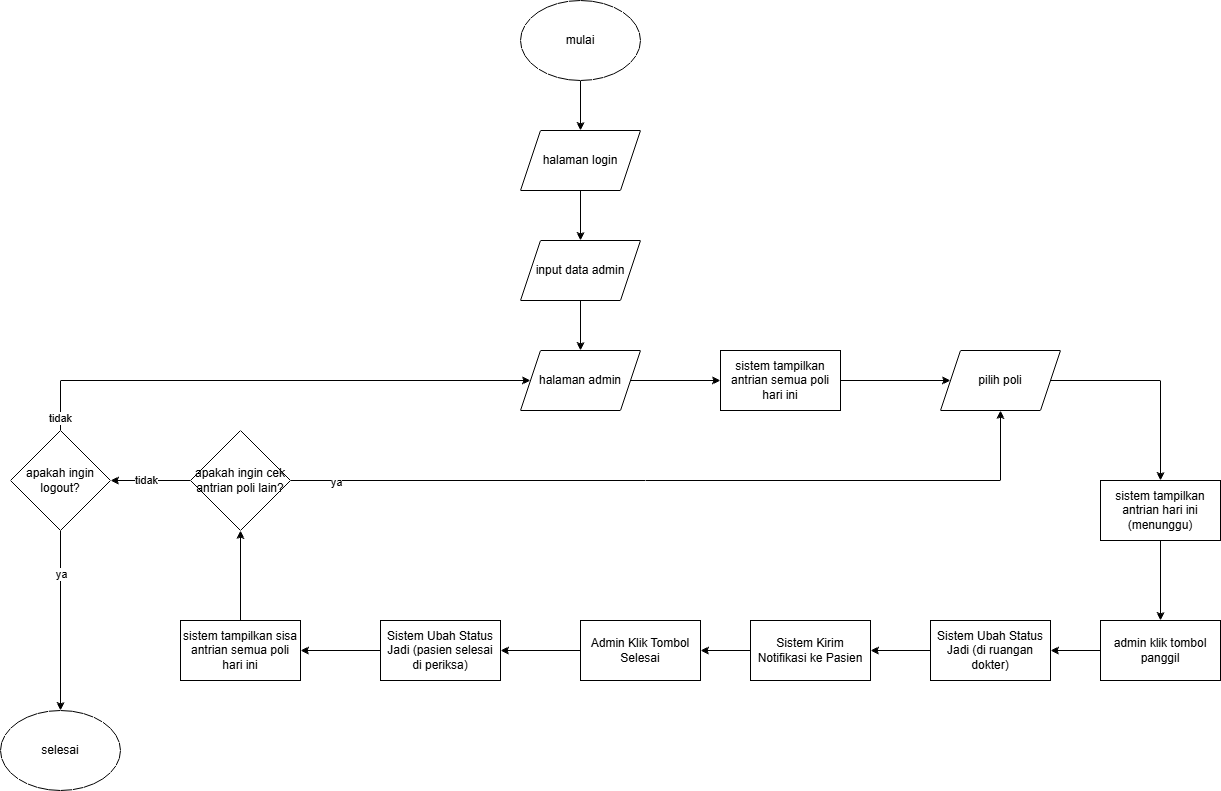

The diagram above was exported from draw.io. Its source (the exported page's mxGraphModel, read from the mxfile embedded in the PNG):
<mxGraphModel dx="2137" dy="1942" grid="1" gridSize="10" guides="1" tooltips="1" connect="1" arrows="1" fold="1" page="1" pageScale="1" pageWidth="827" pageHeight="1169" math="0" shadow="0">
  <root>
    <mxCell id="0" />
    <mxCell id="1" parent="0" />
    <mxCell id="DQSaF1Q6uhqtU5ORVeMT-2" edge="1" parent="1" source="lU_uIPbEPbFG4ixsY0PD-1" style="edgeStyle=orthogonalEdgeStyle;rounded=0;orthogonalLoop=1;jettySize=auto;html=1;entryX=0.5;entryY=0;entryDx=0;entryDy=0;" target="lU_uIPbEPbFG4ixsY0PD-2">
      <mxGeometry relative="1" as="geometry" />
    </mxCell>
    <mxCell id="lU_uIPbEPbFG4ixsY0PD-1" parent="1" style="ellipse;whiteSpace=wrap;html=1;" value="mulai" vertex="1">
      <mxGeometry height="80" width="120" x="-250" y="-40" as="geometry" />
    </mxCell>
    <mxCell id="DQSaF1Q6uhqtU5ORVeMT-6" edge="1" parent="1" source="lU_uIPbEPbFG4ixsY0PD-2" style="edgeStyle=orthogonalEdgeStyle;rounded=0;orthogonalLoop=1;jettySize=auto;html=1;entryX=0.5;entryY=0;entryDx=0;entryDy=0;" target="DQSaF1Q6uhqtU5ORVeMT-5">
      <mxGeometry relative="1" as="geometry" />
    </mxCell>
    <mxCell id="lU_uIPbEPbFG4ixsY0PD-2" parent="1" style="shape=parallelogram;perimeter=parallelogramPerimeter;whiteSpace=wrap;html=1;fixedSize=1;" value="halaman login" vertex="1">
      <mxGeometry height="60" width="120" x="-250" y="90" as="geometry" />
    </mxCell>
    <mxCell id="lU_uIPbEPbFG4ixsY0PD-13" edge="1" parent="1" source="lU_uIPbEPbFG4ixsY0PD-8" style="edgeStyle=orthogonalEdgeStyle;rounded=0;orthogonalLoop=1;jettySize=auto;html=1;entryX=0.5;entryY=0;entryDx=0;entryDy=0;" target="_DsPxVF3MD9sjWzmb9b--16">
      <mxGeometry relative="1" as="geometry">
        <mxPoint x="390" y="580" as="targetPoint" />
      </mxGeometry>
    </mxCell>
    <mxCell id="lU_uIPbEPbFG4ixsY0PD-8" parent="1" style="shape=parallelogram;perimeter=parallelogramPerimeter;whiteSpace=wrap;html=1;fixedSize=1;" value="pilih poli" vertex="1">
      <mxGeometry height="60" width="120" x="170" y="310" as="geometry" />
    </mxCell>
    <mxCell id="lU_uIPbEPbFG4ixsY0PD-17" edge="1" parent="1" source="lU_uIPbEPbFG4ixsY0PD-14" style="edgeStyle=orthogonalEdgeStyle;rounded=0;orthogonalLoop=1;jettySize=auto;html=1;entryX=1;entryY=0.5;entryDx=0;entryDy=0;" target="lU_uIPbEPbFG4ixsY0PD-16">
      <mxGeometry relative="1" as="geometry" />
    </mxCell>
    <mxCell id="lU_uIPbEPbFG4ixsY0PD-14" parent="1" style="rounded=0;whiteSpace=wrap;html=1;" value="admin klik tombol panggil" vertex="1">
      <mxGeometry height="60" width="120" x="330" y="580" as="geometry" />
    </mxCell>
    <mxCell id="lU_uIPbEPbFG4ixsY0PD-19" edge="1" parent="1" source="lU_uIPbEPbFG4ixsY0PD-16" style="edgeStyle=orthogonalEdgeStyle;rounded=0;orthogonalLoop=1;jettySize=auto;html=1;entryX=1;entryY=0.5;entryDx=0;entryDy=0;" target="lU_uIPbEPbFG4ixsY0PD-18">
      <mxGeometry relative="1" as="geometry" />
    </mxCell>
    <mxCell id="lU_uIPbEPbFG4ixsY0PD-16" parent="1" style="rounded=0;whiteSpace=wrap;html=1;" value="Sistem Ubah Status Jadi (di ruangan dokter)" vertex="1">
      <mxGeometry height="60" width="120" x="160" y="580" as="geometry" />
    </mxCell>
    <mxCell id="lU_uIPbEPbFG4ixsY0PD-22" edge="1" parent="1" source="lU_uIPbEPbFG4ixsY0PD-18" style="edgeStyle=orthogonalEdgeStyle;rounded=0;orthogonalLoop=1;jettySize=auto;html=1;entryX=1;entryY=0.5;entryDx=0;entryDy=0;" target="lU_uIPbEPbFG4ixsY0PD-20">
      <mxGeometry relative="1" as="geometry" />
    </mxCell>
    <mxCell id="lU_uIPbEPbFG4ixsY0PD-18" parent="1" style="rounded=0;whiteSpace=wrap;html=1;" value="Sistem Kirim Notifikasi ke Pasien" vertex="1">
      <mxGeometry height="60" width="120" x="-20" y="580" as="geometry" />
    </mxCell>
    <mxCell id="lU_uIPbEPbFG4ixsY0PD-23" edge="1" parent="1" source="lU_uIPbEPbFG4ixsY0PD-20" style="edgeStyle=orthogonalEdgeStyle;rounded=0;orthogonalLoop=1;jettySize=auto;html=1;entryX=1;entryY=0.5;entryDx=0;entryDy=0;" target="lU_uIPbEPbFG4ixsY0PD-21">
      <mxGeometry relative="1" as="geometry" />
    </mxCell>
    <mxCell id="lU_uIPbEPbFG4ixsY0PD-20" parent="1" style="rounded=0;whiteSpace=wrap;html=1;" value="Admin Klik Tombol Selesai" vertex="1">
      <mxGeometry height="60" width="120" x="-190" y="580" as="geometry" />
    </mxCell>
    <mxCell id="_DsPxVF3MD9sjWzmb9b--22" edge="1" parent="1" source="lU_uIPbEPbFG4ixsY0PD-21" style="edgeStyle=orthogonalEdgeStyle;rounded=0;orthogonalLoop=1;jettySize=auto;html=1;entryX=1;entryY=0.5;entryDx=0;entryDy=0;" target="_DsPxVF3MD9sjWzmb9b--19">
      <mxGeometry relative="1" as="geometry" />
    </mxCell>
    <mxCell id="lU_uIPbEPbFG4ixsY0PD-21" parent="1" style="rounded=0;whiteSpace=wrap;html=1;" value="Sistem Ubah Status Jadi (pasien selesai di periksa)" vertex="1">
      <mxGeometry height="60" width="120" x="-390" y="580" as="geometry" />
    </mxCell>
    <mxCell id="_DsPxVF3MD9sjWzmb9b--21" edge="1" parent="1" source="DQSaF1Q6uhqtU5ORVeMT-1" style="edgeStyle=orthogonalEdgeStyle;rounded=0;orthogonalLoop=1;jettySize=auto;html=1;entryX=0;entryY=0.5;entryDx=0;entryDy=0;" target="_DsPxVF3MD9sjWzmb9b--18">
      <mxGeometry relative="1" as="geometry" />
    </mxCell>
    <mxCell id="DQSaF1Q6uhqtU5ORVeMT-1" parent="1" style="shape=parallelogram;perimeter=parallelogramPerimeter;whiteSpace=wrap;html=1;fixedSize=1;" value="halaman admin" vertex="1">
      <mxGeometry height="60" width="120" x="-250" y="310" as="geometry" />
    </mxCell>
    <mxCell id="DQSaF1Q6uhqtU5ORVeMT-7" edge="1" parent="1" source="DQSaF1Q6uhqtU5ORVeMT-5" style="edgeStyle=orthogonalEdgeStyle;rounded=0;orthogonalLoop=1;jettySize=auto;html=1;entryX=0.5;entryY=0;entryDx=0;entryDy=0;" target="DQSaF1Q6uhqtU5ORVeMT-1">
      <mxGeometry relative="1" as="geometry" />
    </mxCell>
    <mxCell id="DQSaF1Q6uhqtU5ORVeMT-5" parent="1" style="shape=parallelogram;perimeter=parallelogramPerimeter;whiteSpace=wrap;html=1;fixedSize=1;" value="input data admin" vertex="1">
      <mxGeometry height="60" width="120" x="-250" y="200" as="geometry" />
    </mxCell>
    <mxCell id="_DsPxVF3MD9sjWzmb9b--7" edge="1" parent="1" source="DQSaF1Q6uhqtU5ORVeMT-8" style="edgeStyle=orthogonalEdgeStyle;rounded=0;orthogonalLoop=1;jettySize=auto;html=1;entryX=0.5;entryY=0;entryDx=0;entryDy=0;" target="DQSaF1Q6uhqtU5ORVeMT-11">
      <mxGeometry relative="1" as="geometry" />
    </mxCell>
    <mxCell id="_DsPxVF3MD9sjWzmb9b--9" connectable="0" parent="_DsPxVF3MD9sjWzmb9b--7" style="edgeLabel;html=1;align=center;verticalAlign=middle;resizable=0;points=[];" value="ya" vertex="1">
      <mxGeometry relative="1" x="-0.5268" as="geometry">
        <mxPoint as="offset" />
      </mxGeometry>
    </mxCell>
    <mxCell id="_DsPxVF3MD9sjWzmb9b--13" edge="1" parent="1" source="DQSaF1Q6uhqtU5ORVeMT-8" style="edgeStyle=orthogonalEdgeStyle;rounded=0;orthogonalLoop=1;jettySize=auto;html=1;entryX=0;entryY=0.5;entryDx=0;entryDy=0;" target="DQSaF1Q6uhqtU5ORVeMT-1">
      <mxGeometry relative="1" as="geometry">
        <Array as="points">
          <mxPoint x="-710" y="340" />
        </Array>
      </mxGeometry>
    </mxCell>
    <mxCell id="_DsPxVF3MD9sjWzmb9b--14" connectable="0" parent="_DsPxVF3MD9sjWzmb9b--13" style="edgeLabel;html=1;align=center;verticalAlign=middle;resizable=0;points=[];" value="tidak" vertex="1">
      <mxGeometry relative="1" x="-0.9521" y="1" as="geometry">
        <mxPoint y="-1" as="offset" />
      </mxGeometry>
    </mxCell>
    <mxCell id="DQSaF1Q6uhqtU5ORVeMT-8" parent="1" style="rhombus;whiteSpace=wrap;html=1;" value="apakah ingin logout?" vertex="1">
      <mxGeometry height="100" width="100" x="-760" y="390" as="geometry" />
    </mxCell>
    <mxCell id="DQSaF1Q6uhqtU5ORVeMT-11" parent="1" style="ellipse;whiteSpace=wrap;html=1;" value="selesai" vertex="1">
      <mxGeometry height="80" width="120" x="-770" y="670" as="geometry" />
    </mxCell>
    <mxCell id="_DsPxVF3MD9sjWzmb9b--4" edge="1" parent="1" source="_DsPxVF3MD9sjWzmb9b--2" style="edgeStyle=orthogonalEdgeStyle;rounded=0;orthogonalLoop=1;jettySize=auto;html=1;entryX=0.5;entryY=1;entryDx=0;entryDy=0;" target="lU_uIPbEPbFG4ixsY0PD-8">
      <mxGeometry relative="1" as="geometry" />
    </mxCell>
    <mxCell id="_DsPxVF3MD9sjWzmb9b--5" connectable="0" parent="_DsPxVF3MD9sjWzmb9b--4" style="edgeLabel;html=1;align=center;verticalAlign=middle;resizable=0;points=[];" value="&lt;div&gt;&lt;br&gt;&lt;/div&gt;" vertex="1">
      <mxGeometry relative="1" x="-0.8877" y="-3" as="geometry">
        <mxPoint as="offset" />
      </mxGeometry>
    </mxCell>
    <mxCell id="_DsPxVF3MD9sjWzmb9b--6" connectable="0" parent="_DsPxVF3MD9sjWzmb9b--4" style="edgeLabel;html=1;align=center;verticalAlign=middle;resizable=0;points=[];" value="ya" vertex="1">
      <mxGeometry relative="1" x="-0.8854" y="-1" as="geometry">
        <mxPoint as="offset" />
      </mxGeometry>
    </mxCell>
    <mxCell id="_DsPxVF3MD9sjWzmb9b--10" edge="1" parent="1" source="_DsPxVF3MD9sjWzmb9b--2" style="edgeStyle=orthogonalEdgeStyle;rounded=0;orthogonalLoop=1;jettySize=auto;html=1;entryX=1;entryY=0.5;entryDx=0;entryDy=0;" target="DQSaF1Q6uhqtU5ORVeMT-8">
      <mxGeometry relative="1" as="geometry" />
    </mxCell>
    <mxCell id="_DsPxVF3MD9sjWzmb9b--11" connectable="0" parent="_DsPxVF3MD9sjWzmb9b--10" style="edgeLabel;html=1;align=center;verticalAlign=middle;resizable=0;points=[];" value="tidak" vertex="1">
      <mxGeometry relative="1" x="0.1106" y="-1" as="geometry">
        <mxPoint as="offset" />
      </mxGeometry>
    </mxCell>
    <mxCell id="_DsPxVF3MD9sjWzmb9b--2" parent="1" style="rhombus;whiteSpace=wrap;html=1;" value="apakah ingin cek antrian poli lain?" vertex="1">
      <mxGeometry height="100" width="100" x="-580" y="390" as="geometry" />
    </mxCell>
    <mxCell id="_DsPxVF3MD9sjWzmb9b--24" edge="1" parent="1" source="_DsPxVF3MD9sjWzmb9b--16" style="edgeStyle=orthogonalEdgeStyle;rounded=0;orthogonalLoop=1;jettySize=auto;html=1;entryX=0.5;entryY=0;entryDx=0;entryDy=0;" target="lU_uIPbEPbFG4ixsY0PD-14">
      <mxGeometry relative="1" as="geometry" />
    </mxCell>
    <mxCell id="_DsPxVF3MD9sjWzmb9b--16" parent="1" style="rounded=0;whiteSpace=wrap;html=1;" value="sistem tampilkan antrian hari ini&lt;div&gt;(menunggu)&lt;/div&gt;" vertex="1">
      <mxGeometry height="60" width="120" x="330" y="440" as="geometry" />
    </mxCell>
    <mxCell id="_DsPxVF3MD9sjWzmb9b--20" edge="1" parent="1" source="_DsPxVF3MD9sjWzmb9b--18" style="edgeStyle=orthogonalEdgeStyle;rounded=0;orthogonalLoop=1;jettySize=auto;html=1;entryX=0;entryY=0.5;entryDx=0;entryDy=0;" target="lU_uIPbEPbFG4ixsY0PD-8">
      <mxGeometry relative="1" as="geometry" />
    </mxCell>
    <mxCell id="_DsPxVF3MD9sjWzmb9b--18" parent="1" style="rounded=0;whiteSpace=wrap;html=1;" value="sistem tampilkan antrian semua poli hari ini" vertex="1">
      <mxGeometry height="60" width="120" x="-50" y="310" as="geometry" />
    </mxCell>
    <mxCell id="_DsPxVF3MD9sjWzmb9b--23" edge="1" parent="1" source="_DsPxVF3MD9sjWzmb9b--19" style="edgeStyle=orthogonalEdgeStyle;rounded=0;orthogonalLoop=1;jettySize=auto;html=1;entryX=0.5;entryY=1;entryDx=0;entryDy=0;" target="_DsPxVF3MD9sjWzmb9b--2">
      <mxGeometry relative="1" as="geometry" />
    </mxCell>
    <mxCell id="_DsPxVF3MD9sjWzmb9b--19" parent="1" style="rounded=0;whiteSpace=wrap;html=1;" value="sistem tampilkan sisa antrian semua poli hari ini" vertex="1">
      <mxGeometry height="60" width="120" x="-590" y="580" as="geometry" />
    </mxCell>
  </root>
</mxGraphModel>